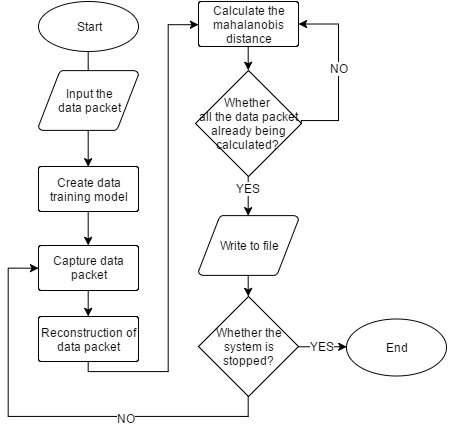

The diagram above was exported from draw.io. Its source (the exported page's mxGraphModel, read from the mxfile embedded in the PNG):
<mxGraphModel dx="989" dy="538" grid="1" gridSize="10" guides="1" tooltips="1" connect="1" arrows="1" fold="1" page="1" pageScale="1" pageWidth="826" pageHeight="1169" background="#ffffff" math="0" shadow="0">
  <root>
    <mxCell id="0" />
    <mxCell id="1" parent="0" />
    <mxCell id="2" style="edgeStyle=orthogonalEdgeStyle;rounded=0;html=1;exitX=0.5;exitY=1;exitPerimeter=0;startArrow=none;startFill=0;endArrow=classic;endFill=1;jettySize=auto;orthogonalLoop=1;strokeWidth=1;" edge="1" source="3" target="6" parent="1">
      <mxGeometry x="232" y="674" as="geometry" />
    </mxCell>
    <mxCell id="3" value="Start" style="strokeWidth=1;html=1;shape=mxgraph.flowchart.start_1;whiteSpace=wrap;" vertex="1" parent="1">
      <mxGeometry x="182" y="625" width="100" height="50" as="geometry" />
    </mxCell>
    <mxCell id="4" value="End" style="strokeWidth=1;html=1;shape=mxgraph.flowchart.start_1;whiteSpace=wrap;" vertex="1" parent="1">
      <mxGeometry x="490" y="942" width="100" height="57" as="geometry" />
    </mxCell>
    <mxCell id="5" style="edgeStyle=orthogonalEdgeStyle;rounded=0;html=1;exitX=0.5;exitY=1;exitPerimeter=0;entryX=0.5;entryY=0;entryPerimeter=0;startArrow=none;startFill=0;endArrow=classic;endFill=1;jettySize=auto;orthogonalLoop=1;strokeWidth=1;" edge="1" source="6" target="8" parent="1">
      <mxGeometry x="232" y="754" as="geometry" />
    </mxCell>
    <mxCell id="6" value="Input the&lt;div&gt;data packet&lt;/div&gt;" style="strokeWidth=1;html=1;shape=mxgraph.flowchart.data;whiteSpace=wrap;" vertex="1" parent="1">
      <mxGeometry x="182" y="694" width="100" height="60" as="geometry" />
    </mxCell>
    <mxCell id="7" style="edgeStyle=orthogonalEdgeStyle;rounded=0;html=1;exitX=0.5;exitY=1;exitPerimeter=0;entryX=0.5;entryY=0;entryPerimeter=0;jettySize=auto;orthogonalLoop=1;" edge="1" source="8" target="10" parent="1">
      <mxGeometry x="231.68965517241372" y="835.1034482758621" as="geometry" />
    </mxCell>
    <mxCell id="8" value="Create data training model" style="strokeWidth=1;html=1;shape=mxgraph.flowchart.process;whiteSpace=wrap;" vertex="1" parent="1">
      <mxGeometry x="182" y="790" width="100" height="45" as="geometry" />
    </mxCell>
    <mxCell id="9" style="edgeStyle=orthogonalEdgeStyle;rounded=0;html=1;exitX=0.5;exitY=1;exitPerimeter=0;entryX=0.5;entryY=0;entryPerimeter=0;jettySize=auto;orthogonalLoop=1;" edge="1" source="10" target="12" parent="1">
      <mxGeometry x="232" y="914" as="geometry" />
    </mxCell>
    <mxCell id="10" value="Capture data packet" style="strokeWidth=1;html=1;shape=mxgraph.flowchart.process;whiteSpace=wrap;" vertex="1" parent="1">
      <mxGeometry x="182" y="869" width="100" height="45" as="geometry" />
    </mxCell>
    <mxCell id="11" style="edgeStyle=orthogonalEdgeStyle;rounded=0;html=1;exitX=0.5;exitY=1;exitPerimeter=0;startArrow=none;startFill=0;endArrow=classic;endFill=1;jettySize=auto;orthogonalLoop=1;strokeWidth=1;" edge="1" source="12" target="14" parent="1">
      <mxGeometry x="232" y="648" as="geometry">
        <Array as="points">
          <mxPoint x="232" y="995" />
          <mxPoint x="312" y="995" />
          <mxPoint x="312" y="648" />
        </Array>
      </mxGeometry>
    </mxCell>
    <mxCell id="12" value="Reconstruction of data packet" style="strokeWidth=1;html=1;shape=mxgraph.flowchart.process;whiteSpace=wrap;" vertex="1" parent="1">
      <mxGeometry x="182" y="940" width="100" height="45" as="geometry" />
    </mxCell>
    <mxCell id="13" style="edgeStyle=orthogonalEdgeStyle;rounded=0;html=1;exitX=0.5;exitY=1;exitPerimeter=0;entryX=0.5;entryY=0;entryPerimeter=0;jettySize=auto;orthogonalLoop=1;" edge="1" source="14" target="23" parent="1">
      <mxGeometry x="392" y="670" as="geometry" />
    </mxCell>
    <mxCell id="14" value="Calculate the mahalanobis distance" style="strokeWidth=1;html=1;shape=mxgraph.flowchart.process;whiteSpace=wrap;" vertex="1" parent="1">
      <mxGeometry x="342" y="625" width="100" height="45" as="geometry" />
    </mxCell>
    <mxCell id="15" style="edgeStyle=orthogonalEdgeStyle;rounded=0;html=1;exitX=0.5;exitY=1;exitPerimeter=0;entryX=0.5;entryY=0;entryPerimeter=0;jettySize=auto;orthogonalLoop=1;" edge="1" source="16" target="30" parent="1">
      <mxGeometry x="392" y="899" as="geometry" />
    </mxCell>
    <mxCell id="16" value="Write to file" style="strokeWidth=1;html=1;shape=mxgraph.flowchart.data;whiteSpace=wrap;" vertex="1" parent="1">
      <mxGeometry x="342" y="839" width="100" height="60" as="geometry" />
    </mxCell>
    <mxCell id="17" style="edgeStyle=orthogonalEdgeStyle;rounded=0;html=1;exitX=0.5;exitY=1;exitPerimeter=0;entryX=0.5;entryY=0;entryPerimeter=0;jettySize=auto;orthogonalLoop=1;" edge="1" source="23" target="16" parent="1">
      <mxGeometry x="392" y="794" as="geometry" />
    </mxCell>
    <mxCell id="18" value="YES" style="text;html=1;resizable=0;points=[];align=center;verticalAlign=middle;labelBackgroundColor=#ffffff;" vertex="1" connectable="0" parent="17">
      <mxGeometry relative="1" as="geometry">
        <mxPoint y="-8" as="offset" />
      </mxGeometry>
    </mxCell>
    <mxCell id="19" value="YES" style="text;html=1;resizable=0;points=[];align=center;verticalAlign=middle;labelBackgroundColor=#ffffff;" vertex="1" connectable="0" parent="1">
      <mxGeometry x="391.6896551724137" y="811.9310344827588" as="geometry">
        <mxPoint y="-8" as="offset" />
      </mxGeometry>
    </mxCell>
    <mxCell id="20" style="edgeStyle=orthogonalEdgeStyle;rounded=0;html=1;exitX=1;exitY=0.5;exitPerimeter=0;entryX=1;entryY=0.5;entryPerimeter=0;jettySize=auto;orthogonalLoop=1;" edge="1" source="23" target="14" parent="1">
      <mxGeometry x="442" y="648" as="geometry">
        <Array as="points">
          <mxPoint x="482" y="744" />
          <mxPoint x="482" y="648" />
        </Array>
      </mxGeometry>
    </mxCell>
    <mxCell id="21" value="NO" style="text;html=1;resizable=0;points=[];align=center;verticalAlign=middle;labelBackgroundColor=#ffffff;" vertex="1" connectable="0" parent="20">
      <mxGeometry relative="1" as="geometry">
        <mxPoint x="1" y="-4" as="offset" />
      </mxGeometry>
    </mxCell>
    <mxCell id="22" value="NO" style="text;html=1;resizable=0;points=[];align=center;verticalAlign=middle;labelBackgroundColor=#ffffff;" vertex="1" connectable="0" parent="1">
      <mxGeometry x="483.0344827586207" y="691.793103448276" as="geometry">
        <mxPoint x="1" y="-4" as="offset" />
      </mxGeometry>
    </mxCell>
    <mxCell id="23" value="Whether&amp;nbsp;&lt;div&gt;all the data packet already being calculated?&amp;nbsp;&lt;/div&gt;" style="strokeWidth=1;html=1;shape=mxgraph.flowchart.decision;whiteSpace=wrap;" vertex="1" parent="1">
      <mxGeometry x="339" y="694" width="106" height="106" as="geometry" />
    </mxCell>
    <mxCell id="24" style="edgeStyle=orthogonalEdgeStyle;rounded=0;html=1;exitX=0.5;exitY=1;exitPerimeter=0;entryX=0;entryY=0.5;entryPerimeter=0;jettySize=auto;orthogonalLoop=1;" edge="1" source="30" target="10" parent="1">
      <mxGeometry x="152" y="892" as="geometry">
        <Array as="points">
          <mxPoint x="392" y="1040" />
          <mxPoint x="152" y="1040" />
          <mxPoint x="152" y="892" />
        </Array>
      </mxGeometry>
    </mxCell>
    <mxCell id="25" value="NO" style="text;html=1;resizable=0;points=[];align=center;verticalAlign=middle;labelBackgroundColor=#ffffff;" vertex="1" connectable="0" parent="24">
      <mxGeometry relative="1" as="geometry">
        <mxPoint x="77" y="2" as="offset" />
      </mxGeometry>
    </mxCell>
    <mxCell id="26" value="NO" style="text;html=1;resizable=0;points=[];align=center;verticalAlign=middle;labelBackgroundColor=#ffffff;" vertex="1" connectable="0" parent="1">
      <mxGeometry x="269.3793103448277" y="1041.9310344827588" as="geometry">
        <mxPoint x="77" y="2" as="offset" />
      </mxGeometry>
    </mxCell>
    <mxCell id="27" style="edgeStyle=orthogonalEdgeStyle;rounded=0;html=1;exitX=1;exitY=0.5;exitPerimeter=0;entryX=0;entryY=0.5;entryPerimeter=0;jettySize=auto;orthogonalLoop=1;" edge="1" source="30" target="4" parent="1">
      <mxGeometry x="442" y="970" as="geometry" />
    </mxCell>
    <mxCell id="28" value="YES" style="text;html=1;resizable=0;points=[];align=center;verticalAlign=middle;labelBackgroundColor=#ffffff;" vertex="1" connectable="0" parent="27">
      <mxGeometry relative="1" as="geometry">
        <mxPoint x="-1" y="-1" as="offset" />
      </mxGeometry>
    </mxCell>
    <mxCell id="29" value="YES" style="text;html=1;resizable=0;points=[];align=center;verticalAlign=middle;labelBackgroundColor=#ffffff;" vertex="1" connectable="0" parent="1">
      <mxGeometry x="465.1724137931037" y="969.2758620689656" as="geometry">
        <mxPoint x="-1" y="-1" as="offset" />
      </mxGeometry>
    </mxCell>
    <mxCell id="30" value="Whether the system is stopped?" style="strokeWidth=1;html=1;shape=mxgraph.flowchart.decision;whiteSpace=wrap;" vertex="1" parent="1">
      <mxGeometry x="342" y="920" width="100" height="100" as="geometry" />
    </mxCell>
  </root>
</mxGraphModel>